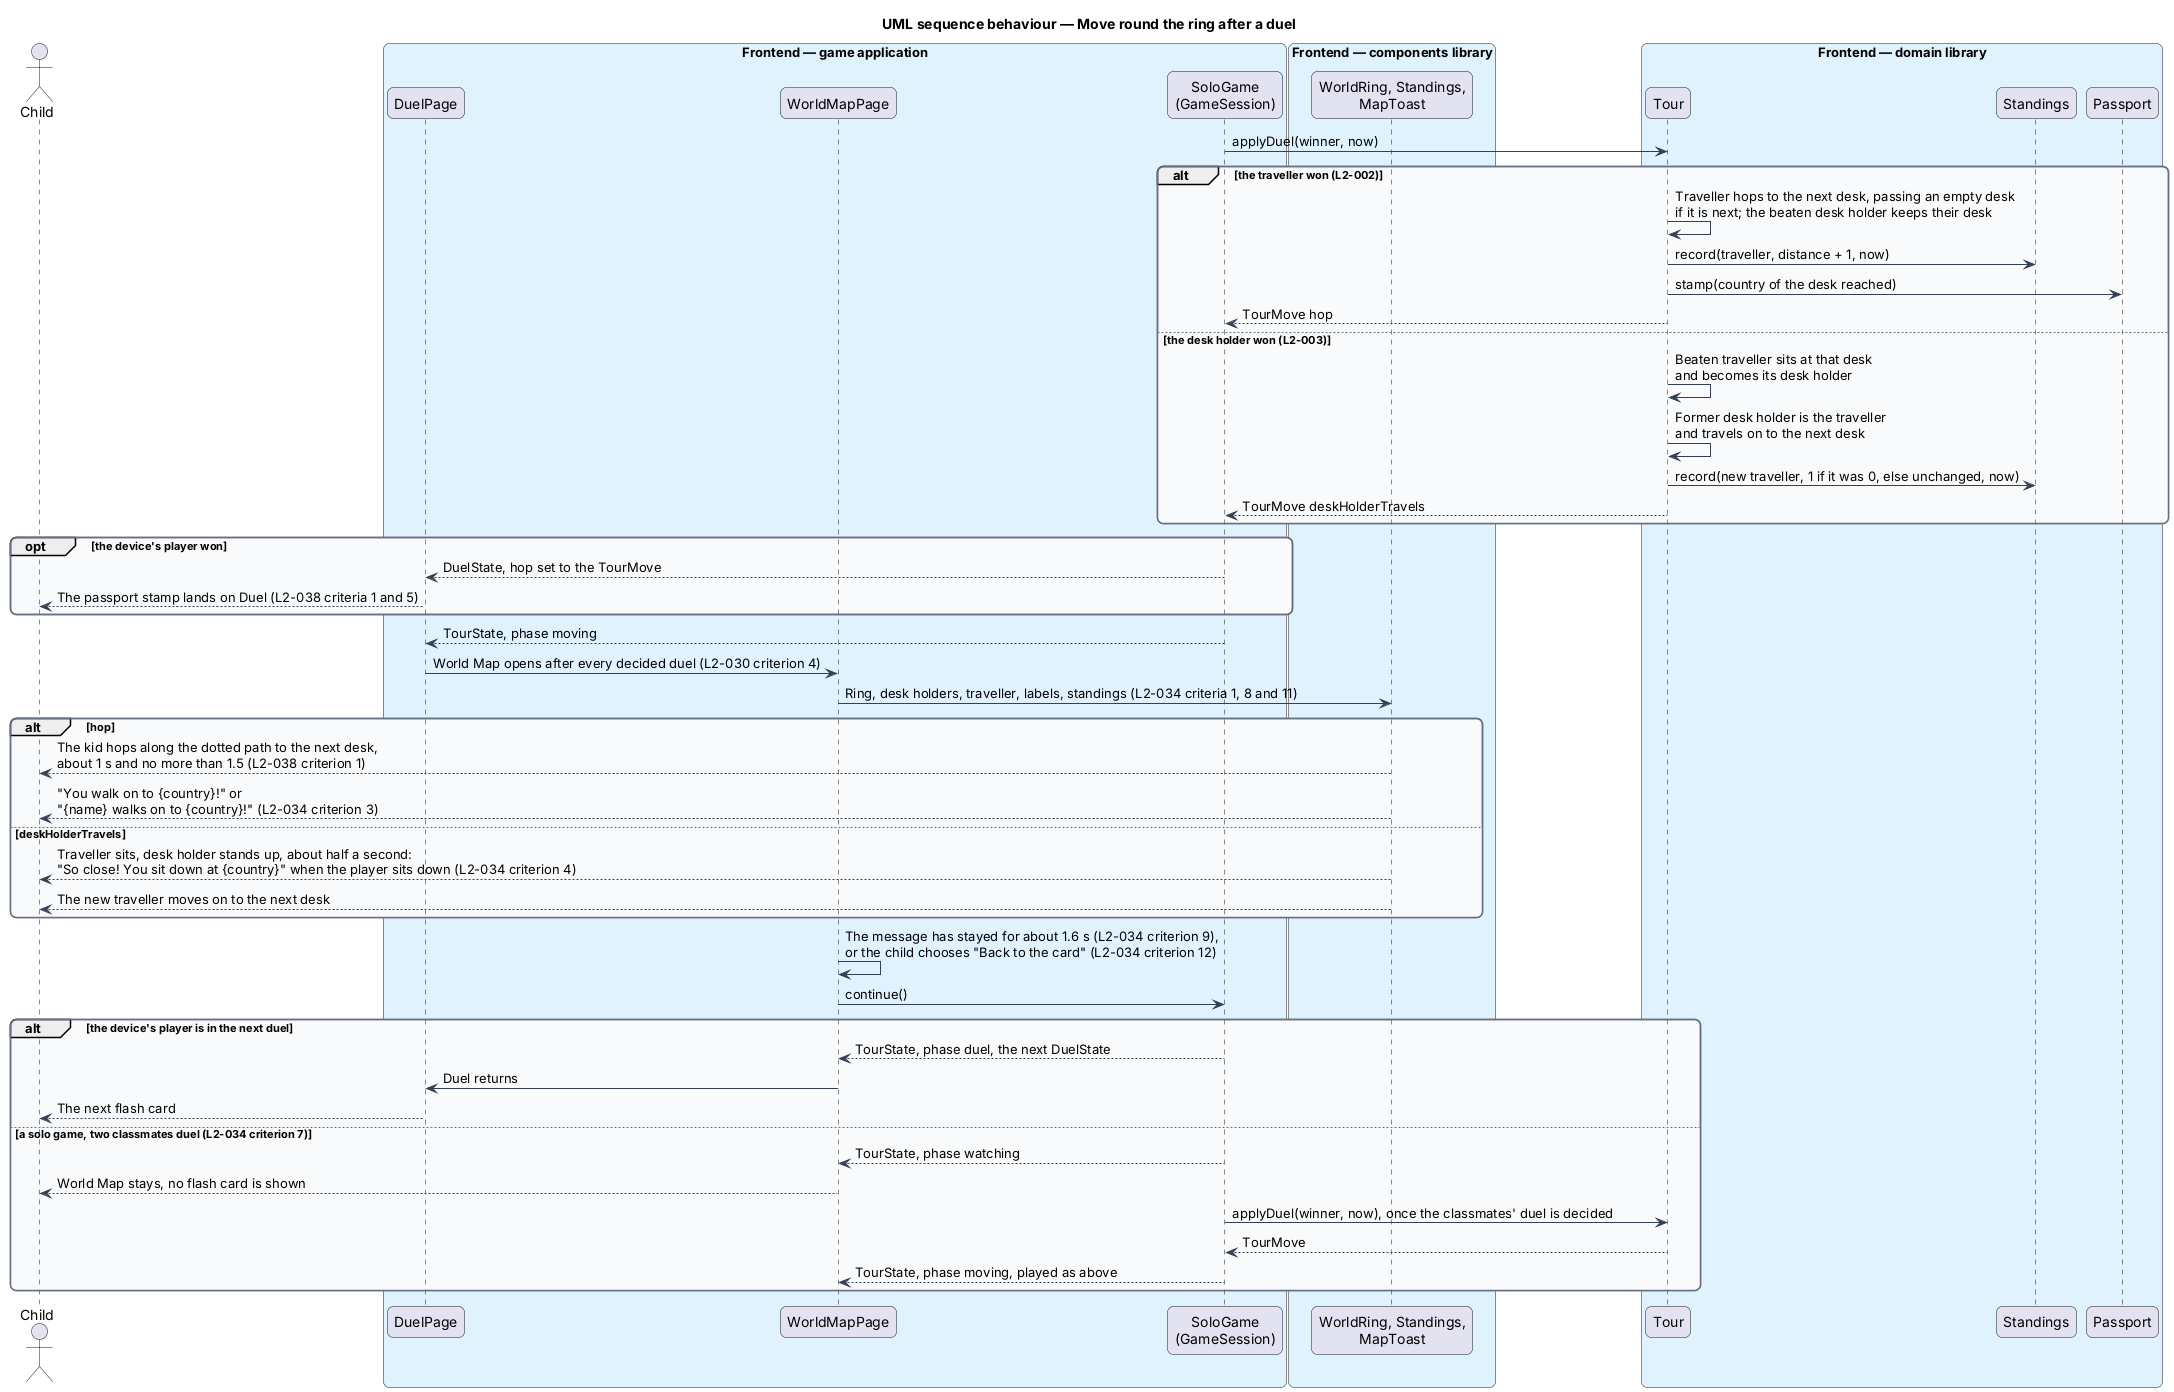

The diagram above was rendered by PlantUML. Its source (embedded in the PNG):
@startuml
title UML sequence behaviour — Move round the ring after a duel
skinparam backgroundColor #FFFFFF
skinparam shadowing false
skinparam roundcorner 12
skinparam defaultFontName Arial
skinparam ArrowColor #344054
skinparam rectangle {
  BorderColor #344054
  FontColor #101828
}
skinparam package {
  BorderColor #667085
  FontColor #101828
  BackgroundColor #F9FAFB
}
actor "Child" as child
box "Frontend — game application" #E0F2FE
  participant "DuelPage" as duelpage
  participant "WorldMapPage" as page
  participant "SoloGame\n(GameSession)" as solo
end box
box "Frontend — components library" #E0F2FE
  participant "WorldRing, Standings,\nMapToast" as views
end box
box "Frontend — domain library" #E0F2FE
  participant "Tour" as tour
  participant "Standings" as standings
  participant "Passport" as passport
end box
solo -> tour : applyDuel(winner, now)
alt the traveller won (L2-002)
  tour -> tour : Traveller hops to the next desk, passing an empty desk\nif it is next; the beaten desk holder keeps their desk
  tour -> standings : record(traveller, distance + 1, now)
  tour -> passport : stamp(country of the desk reached)
  tour --> solo : TourMove hop
else the desk holder won (L2-003)
  tour -> tour : Beaten traveller sits at that desk\nand becomes its desk holder
  tour -> tour : Former desk holder is the traveller\nand travels on to the next desk
  tour -> standings : record(new traveller, 1 if it was 0, else unchanged, now)
  tour --> solo : TourMove deskHolderTravels
end
opt the device's player won
  solo --> duelpage : DuelState, hop set to the TourMove
  duelpage --> child : The passport stamp lands on Duel (L2-038 criteria 1 and 5)
end
solo --> duelpage : TourState, phase moving
duelpage -> page : World Map opens after every decided duel (L2-030 criterion 4)
page -> views : Ring, desk holders, traveller, labels, standings (L2-034 criteria 1, 8 and 11)
alt hop
  views --> child : The kid hops along the dotted path to the next desk,\nabout 1 s and no more than 1.5 (L2-038 criterion 1)
  views --> child : "You walk on to {country}!" or\n"{name} walks on to {country}!" (L2-034 criterion 3)
else deskHolderTravels
  views --> child : Traveller sits, desk holder stands up, about half a second:\n"So close! You sit down at {country}" when the player sits down (L2-034 criterion 4)
  views --> child : The new traveller moves on to the next desk
end
page -> page : The message has stayed for about 1.6 s (L2-034 criterion 9),\nor the child chooses "Back to the card" (L2-034 criterion 12)
page -> solo : continue()
alt the device's player is in the next duel
  solo --> page : TourState, phase duel, the next DuelState
  page -> duelpage : Duel returns
  duelpage --> child : The next flash card
else a solo game, two classmates duel (L2-034 criterion 7)
  solo --> page : TourState, phase watching
  page --> child : World Map stays, no flash card is shown
  solo -> tour : applyDuel(winner, now), once the classmates' duel is decided
  tour --> solo : TourMove
  solo --> page : TourState, phase moving, played as above
end
@enduml